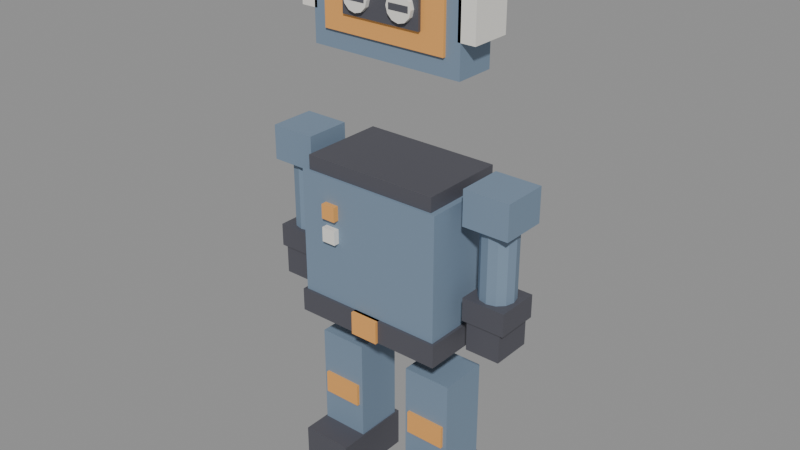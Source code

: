 # Source: cassette-punk.blend  (saved by Blender 5.2.44; exported with 4.5.12 LTS)
import bpy
from mathutils import Matrix  # noqa: F401  (used for matrix-valued properties, if any)

bpy.ops.wm.read_factory_settings(use_empty=True)
scene = bpy.context.scene
scene.name = 'Scene'

# ---- materials (node trees are filled in below, after node groups)
mat_mat_body = bpy.data.materials.new('MAT_Body')
mat_mat_accent = bpy.data.materials.new('MAT_Accent')
mat_mat_dark = bpy.data.materials.new('MAT_Dark')
mat_mat_reel = bpy.data.materials.new('MAT_Reel')

# ---- material node trees
mat_mat_body.use_nodes = True; mat_mat_body.node_tree.nodes.clear()
_N = mat_mat_body.node_tree.nodes; _L = mat_mat_body.node_tree.links
n0 = _N.new('ShaderNodeBsdfPrincipled'); n0.name = 'Principled BSDF'; n0.location = (-200, 100)
n0.inputs[0].default_value = (0.2, 0.28, 0.38, 1.0)
n0.inputs[1].default_value = 0.1
n0.inputs[2].default_value = 0.7
n0.inputs[10].default_value = 0.005
n1 = _N.new('ShaderNodeOutputMaterial'); n1.name = 'Material Output'; n1.location = (200, 100)
_L.new(n0.outputs[0], n1.inputs[0])
n1.is_active_output = True
mat_mat_accent.use_nodes = True; mat_mat_accent.node_tree.nodes.clear()
_N = mat_mat_accent.node_tree.nodes; _L = mat_mat_accent.node_tree.links
n0 = _N.new('ShaderNodeBsdfPrincipled'); n0.name = 'Principled BSDF'; n0.location = (-200, 100)
n0.inputs[0].default_value = (0.95, 0.45, 0.12, 1.0)
n0.inputs[1].default_value = 0.2
n0.inputs[10].default_value = 0.005
n1 = _N.new('ShaderNodeOutputMaterial'); n1.name = 'Material Output'; n1.location = (200, 100)
_L.new(n0.outputs[0], n1.inputs[0])
n1.is_active_output = True
mat_mat_dark.use_nodes = True; mat_mat_dark.node_tree.nodes.clear()
_N = mat_mat_dark.node_tree.nodes; _L = mat_mat_dark.node_tree.links
n0 = _N.new('ShaderNodeBsdfPrincipled'); n0.name = 'Principled BSDF'; n0.location = (-200, 100)
n0.inputs[0].default_value = (0.1, 0.1, 0.12, 1.0)
n0.inputs[1].default_value = 0.2
n0.inputs[2].default_value = 0.6
n0.inputs[10].default_value = 0.005
n1 = _N.new('ShaderNodeOutputMaterial'); n1.name = 'Material Output'; n1.location = (200, 100)
_L.new(n0.outputs[0], n1.inputs[0])
n1.is_active_output = True
mat_mat_reel.use_nodes = True; mat_mat_reel.node_tree.nodes.clear()
_N = mat_mat_reel.node_tree.nodes; _L = mat_mat_reel.node_tree.links
n0 = _N.new('ShaderNodeBsdfPrincipled'); n0.name = 'Principled BSDF'; n0.location = (-200, 100)
n0.inputs[0].default_value = (0.9, 0.88, 0.82, 1.0)
n0.inputs[1].default_value = 0.1
n0.inputs[2].default_value = 0.4
n0.inputs[10].default_value = 0.005
n1 = _N.new('ShaderNodeOutputMaterial'); n1.name = 'Material Output'; n1.location = (200, 100)
_L.new(n0.outputs[0], n1.inputs[0])
n1.is_active_output = True

# ---- meshes
me_cassetteshell_mesh = bpy.data.meshes.new('CassetteShell_mesh')
me_cassetteshell_mesh.from_pydata([(-0.27, -0.07, -0.18), (-0.27, -0.07, 0.18), (-0.27, 0.07, -0.18), (-0.27, 0.07, 0.18), (0.27, -0.07, -0.18), (0.27, -0.07, 0.18), (0.27, 0.07, -0.18), (0.27, 0.07, 0.18)], [], [(0, 1, 3, 2), (2, 3, 7, 6), (6, 7, 5, 4), (4, 5, 1, 0), (2, 6, 4, 0), (7, 3, 1, 5)])
me_cassetteshell_mesh.materials.append(mat_mat_body)
me_cassetteshell_mesh.update()
me_cassettelabel_mesh = bpy.data.meshes.new('CassetteLabel_mesh')
me_cassettelabel_mesh.from_pydata([(-0.22, -0.075, -0.12), (-0.22, -0.075, 0.12), (-0.22, 0.075, -0.12), (-0.22, 0.075, 0.12), (0.22, -0.075, -0.12), (0.22, -0.075, 0.12), (0.22, 0.075, -0.12), (0.22, 0.075, 0.12)], [], [(0, 1, 3, 2), (2, 3, 7, 6), (6, 7, 5, 4), (4, 5, 1, 0), (2, 6, 4, 0), (7, 3, 1, 5)])
me_cassettelabel_mesh.materials.append(mat_mat_accent)
me_cassettelabel_mesh.update()
me_cassettewindow_mesh = bpy.data.meshes.new('CassetteWindow_mesh')
me_cassettewindow_mesh.from_pydata([(-0.14, -0.08, -0.06), (-0.14, -0.08, 0.06), (-0.14, 0.08, -0.06), (-0.14, 0.08, 0.06), (0.14, -0.08, -0.06), (0.14, -0.08, 0.06), (0.14, 0.08, -0.06), (0.14, 0.08, 0.06)], [], [(0, 1, 3, 2), (2, 3, 7, 6), (6, 7, 5, 4), (4, 5, 1, 0), (2, 6, 4, 0), (7, 3, 1, 5)])
me_cassettewindow_mesh.materials.append(mat_mat_dark)
me_cassettewindow_mesh.update()
me_fx_reel_l_mesh = bpy.data.meshes.new('FX_Reel_L_mesh')
me_fx_reel_l_mesh.from_pydata([(0.0, 0.045, -0.015), (0.0, 0.045, 0.015), (0.0225, 0.03897, -0.015), (0.0225, 0.03897, 0.015), (0.03897, 0.0225, -0.015), (0.03897, 0.0225, 0.015), (0.045, 0.0, -0.015), (0.045, 0.0, 0.015), (0.03897, -0.0225, -0.015), (0.03897, -0.0225, 0.015), (0.0225, -0.03897, -0.015), (0.0225, -0.03897, 0.015), (0.0, -0.045, -0.015), (0.0, -0.045, 0.015), (-0.0225, -0.03897, -0.015), (-0.0225, -0.03897, 0.015), (-0.03897, -0.0225, -0.015), (-0.03897, -0.0225, 0.015), (-0.045, 0.0, -0.015), (-0.045, 0.0, 0.015), (-0.03897, 0.0225, -0.015), (-0.03897, 0.0225, 0.015), (-0.0225, 0.03897, -0.015), (-0.0225, 0.03897, 0.015)], [], [(0, 1, 3, 2), (2, 3, 5, 4), (4, 5, 7, 6), (6, 7, 9, 8), (8, 9, 11, 10), (10, 11, 13, 12), (12, 13, 15, 14), (14, 15, 17, 16), (16, 17, 19, 18), (18, 19, 21, 20), (3, 1, 23, 21, 19, 17, 15, 13, 11, 9, 7, 5), (20, 21, 23, 22), (22, 23, 1, 0), (0, 2, 4, 6, 8, 10, 12, 14, 16, 18, 20, 22)])
me_fx_reel_l_mesh.materials.append(mat_mat_reel)
me_fx_reel_l_mesh.update()
me_fx_reel_l_spoke_mesh = bpy.data.meshes.new('FX_Reel_L_Spoke_mesh')
me_fx_reel_l_spoke_mesh.from_pydata([(-0.035, -0.016, -0.01), (-0.035, -0.016, 0.01), (-0.035, 0.016, -0.01), (-0.035, 0.016, 0.01), (0.035, -0.016, -0.01), (0.035, -0.016, 0.01), (0.035, 0.016, -0.01), (0.035, 0.016, 0.01)], [], [(0, 1, 3, 2), (2, 3, 7, 6), (6, 7, 5, 4), (4, 5, 1, 0), (2, 6, 4, 0), (7, 3, 1, 5)])
me_fx_reel_l_spoke_mesh.materials.append(mat_mat_dark)
me_fx_reel_l_spoke_mesh.update()
me_fx_reel_r_mesh = bpy.data.meshes.new('FX_Reel_R_mesh')
me_fx_reel_r_mesh.from_pydata([(0.0, 0.045, -0.015), (0.0, 0.045, 0.015), (0.0225, 0.03897, -0.015), (0.0225, 0.03897, 0.015), (0.03897, 0.0225, -0.015), (0.03897, 0.0225, 0.015), (0.045, 0.0, -0.015), (0.045, 0.0, 0.015), (0.03897, -0.0225, -0.015), (0.03897, -0.0225, 0.015), (0.0225, -0.03897, -0.015), (0.0225, -0.03897, 0.015), (0.0, -0.045, -0.015), (0.0, -0.045, 0.015), (-0.0225, -0.03897, -0.015), (-0.0225, -0.03897, 0.015), (-0.03897, -0.0225, -0.015), (-0.03897, -0.0225, 0.015), (-0.045, 0.0, -0.015), (-0.045, 0.0, 0.015), (-0.03897, 0.0225, -0.015), (-0.03897, 0.0225, 0.015), (-0.0225, 0.03897, -0.015), (-0.0225, 0.03897, 0.015)], [], [(0, 1, 3, 2), (2, 3, 5, 4), (4, 5, 7, 6), (6, 7, 9, 8), (8, 9, 11, 10), (10, 11, 13, 12), (12, 13, 15, 14), (14, 15, 17, 16), (16, 17, 19, 18), (18, 19, 21, 20), (3, 1, 23, 21, 19, 17, 15, 13, 11, 9, 7, 5), (20, 21, 23, 22), (22, 23, 1, 0), (0, 2, 4, 6, 8, 10, 12, 14, 16, 18, 20, 22)])
me_fx_reel_r_mesh.materials.append(mat_mat_reel)
me_fx_reel_r_mesh.update()
me_fx_reel_r_spoke_mesh = bpy.data.meshes.new('FX_Reel_R_Spoke_mesh')
me_fx_reel_r_spoke_mesh.from_pydata([(-0.035, -0.016, -0.01), (-0.035, -0.016, 0.01), (-0.035, 0.016, -0.01), (-0.035, 0.016, 0.01), (0.035, -0.016, -0.01), (0.035, -0.016, 0.01), (0.035, 0.016, -0.01), (0.035, 0.016, 0.01)], [], [(0, 1, 3, 2), (2, 3, 7, 6), (6, 7, 5, 4), (4, 5, 1, 0), (2, 6, 4, 0), (7, 3, 1, 5)])
me_fx_reel_r_spoke_mesh.materials.append(mat_mat_dark)
me_fx_reel_r_spoke_mesh.update()
me_headphoneband_mesh = bpy.data.meshes.new('HeadphoneBand_mesh')
me_headphoneband_mesh.from_pydata([(-0.29, -0.03, -0.02), (-0.29, -0.03, 0.02), (-0.29, 0.03, -0.02), (-0.29, 0.03, 0.02), (0.29, -0.03, -0.02), (0.29, -0.03, 0.02), (0.29, 0.03, -0.02), (0.29, 0.03, 0.02)], [], [(0, 1, 3, 2), (2, 3, 7, 6), (6, 7, 5, 4), (4, 5, 1, 0), (2, 6, 4, 0), (7, 3, 1, 5)])
me_headphoneband_mesh.materials.append(mat_mat_dark)
me_headphoneband_mesh.update()
me_earcup_l_mesh = bpy.data.meshes.new('EarCup_L_mesh')
me_earcup_l_mesh.from_pydata([(-0.03, -0.07, -0.07), (-0.03, -0.07, 0.07), (-0.03, 0.07, -0.07), (-0.03, 0.07, 0.07), (0.03, -0.07, -0.07), (0.03, -0.07, 0.07), (0.03, 0.07, -0.07), (0.03, 0.07, 0.07)], [], [(0, 1, 3, 2), (2, 3, 7, 6), (6, 7, 5, 4), (4, 5, 1, 0), (2, 6, 4, 0), (7, 3, 1, 5)])
me_earcup_l_mesh.materials.append(mat_mat_reel)
me_earcup_l_mesh.update()
me_earcup_r_mesh = bpy.data.meshes.new('EarCup_R_mesh')
me_earcup_r_mesh.from_pydata([(-0.03, -0.07, -0.07), (-0.03, -0.07, 0.07), (-0.03, 0.07, -0.07), (-0.03, 0.07, 0.07), (0.03, -0.07, -0.07), (0.03, -0.07, 0.07), (0.03, 0.07, -0.07), (0.03, 0.07, 0.07)], [], [(0, 1, 3, 2), (2, 3, 7, 6), (6, 7, 5, 4), (4, 5, 1, 0), (2, 6, 4, 0), (7, 3, 1, 5)])
me_earcup_r_mesh.materials.append(mat_mat_reel)
me_earcup_r_mesh.update()
me_bandtee_mesh = bpy.data.meshes.new('BandTee_mesh')
me_bandtee_mesh.from_pydata([(-0.24, -0.15, -0.28), (-0.24, -0.15, 0.28), (-0.24, 0.15, -0.28), (-0.24, 0.15, 0.28), (0.24, -0.15, -0.28), (0.24, -0.15, 0.28), (0.24, 0.15, -0.28), (0.24, 0.15, 0.28)], [], [(0, 1, 3, 2), (2, 3, 7, 6), (6, 7, 5, 4), (4, 5, 1, 0), (2, 6, 4, 0), (7, 3, 1, 5)])
me_bandtee_mesh.materials.append(mat_mat_dark)
me_bandtee_mesh.update()
me_denimvest_mesh = bpy.data.meshes.new('DenimVest_mesh')
me_denimvest_mesh.from_pydata([(-0.26, -0.16, -0.25), (-0.26, -0.16, 0.25), (-0.26, 0.16, -0.25), (-0.26, 0.16, 0.25), (0.26, -0.16, -0.25), (0.26, -0.16, 0.25), (0.26, 0.16, -0.25), (0.26, 0.16, 0.25)], [], [(0, 1, 3, 2), (2, 3, 7, 6), (6, 7, 5, 4), (4, 5, 1, 0), (2, 6, 4, 0), (7, 3, 1, 5)])
me_denimvest_mesh.materials.append(mat_mat_body)
me_denimvest_mesh.update()
me_punkpin1_mesh = bpy.data.meshes.new('PunkPin1_mesh')
me_punkpin1_mesh.from_pydata([(-0.025, -0.01, -0.025), (-0.025, -0.01, 0.025), (-0.025, 0.01, -0.025), (-0.025, 0.01, 0.025), (0.025, -0.01, -0.025), (0.025, -0.01, 0.025), (0.025, 0.01, -0.025), (0.025, 0.01, 0.025)], [], [(0, 1, 3, 2), (2, 3, 7, 6), (6, 7, 5, 4), (4, 5, 1, 0), (2, 6, 4, 0), (7, 3, 1, 5)])
me_punkpin1_mesh.materials.append(mat_mat_accent)
me_punkpin1_mesh.update()
me_punkpin2_mesh = bpy.data.meshes.new('PunkPin2_mesh')
me_punkpin2_mesh.from_pydata([(-0.025, -0.01, -0.025), (-0.025, -0.01, 0.025), (-0.025, 0.01, -0.025), (-0.025, 0.01, 0.025), (0.025, -0.01, -0.025), (0.025, -0.01, 0.025), (0.025, 0.01, -0.025), (0.025, 0.01, 0.025)], [], [(0, 1, 3, 2), (2, 3, 7, 6), (6, 7, 5, 4), (4, 5, 1, 0), (2, 6, 4, 0), (7, 3, 1, 5)])
me_punkpin2_mesh.materials.append(mat_mat_reel)
me_punkpin2_mesh.update()
me_studdedbelt_mesh = bpy.data.meshes.new('StuddedBelt_mesh')
me_studdedbelt_mesh.from_pydata([(-0.27, -0.17, -0.04), (-0.27, -0.17, 0.04), (-0.27, 0.17, -0.04), (-0.27, 0.17, 0.04), (0.27, -0.17, -0.04), (0.27, -0.17, 0.04), (0.27, 0.17, -0.04), (0.27, 0.17, 0.04)], [], [(0, 1, 3, 2), (2, 3, 7, 6), (6, 7, 5, 4), (4, 5, 1, 0), (2, 6, 4, 0), (7, 3, 1, 5)])
me_studdedbelt_mesh.materials.append(mat_mat_dark)
me_studdedbelt_mesh.update()
me_beltbuckle_mesh = bpy.data.meshes.new('BeltBuckle_mesh')
me_beltbuckle_mesh.from_pydata([(-0.05, -0.18, -0.04), (-0.05, -0.18, 0.04), (-0.05, 0.18, -0.04), (-0.05, 0.18, 0.04), (0.05, -0.18, -0.04), (0.05, -0.18, 0.04), (0.05, 0.18, -0.04), (0.05, 0.18, 0.04)], [], [(0, 1, 3, 2), (2, 3, 7, 6), (6, 7, 5, 4), (4, 5, 1, 0), (2, 6, 4, 0), (7, 3, 1, 5)])
me_beltbuckle_mesh.materials.append(mat_mat_accent)
me_beltbuckle_mesh.update()
me_vestshoulder_l_mesh = bpy.data.meshes.new('VestShoulder_L_mesh')
me_vestshoulder_l_mesh.from_pydata([(-0.08, -0.08, -0.06), (-0.08, -0.08, 0.06), (-0.08, 0.08, -0.06), (-0.08, 0.08, 0.06), (0.08, -0.08, -0.06), (0.08, -0.08, 0.06), (0.08, 0.08, -0.06), (0.08, 0.08, 0.06)], [], [(0, 1, 3, 2), (2, 3, 7, 6), (6, 7, 5, 4), (4, 5, 1, 0), (2, 6, 4, 0), (7, 3, 1, 5)])
me_vestshoulder_l_mesh.materials.append(mat_mat_body)
me_vestshoulder_l_mesh.update()
me_arm_l_mesh = bpy.data.meshes.new('Arm_L_mesh')
me_arm_l_mesh.from_pydata([(0.0, 0.06, -0.16), (0.0, 0.06, 0.16), (0.03, 0.05196, -0.16), (0.03, 0.05196, 0.16), (0.05196, 0.03, -0.16), (0.05196, 0.03, 0.16), (0.06, 0.0, -0.16), (0.06, 0.0, 0.16), (0.05196, -0.03, -0.16), (0.05196, -0.03, 0.16), (0.03, -0.05196, -0.16), (0.03, -0.05196, 0.16), (0.0, -0.06, -0.16), (0.0, -0.06, 0.16), (-0.03, -0.05196, -0.16), (-0.03, -0.05196, 0.16), (-0.05196, -0.03, -0.16), (-0.05196, -0.03, 0.16), (-0.06, 0.0, -0.16), (-0.06, 0.0, 0.16), (-0.05196, 0.03, -0.16), (-0.05196, 0.03, 0.16), (-0.03, 0.05196, -0.16), (-0.03, 0.05196, 0.16)], [], [(0, 1, 3, 2), (2, 3, 5, 4), (4, 5, 7, 6), (6, 7, 9, 8), (8, 9, 11, 10), (10, 11, 13, 12), (12, 13, 15, 14), (14, 15, 17, 16), (16, 17, 19, 18), (18, 19, 21, 20), (3, 1, 23, 21, 19, 17, 15, 13, 11, 9, 7, 5), (20, 21, 23, 22), (22, 23, 1, 0), (0, 2, 4, 6, 8, 10, 12, 14, 16, 18, 20, 22)])
me_arm_l_mesh.materials.append(mat_mat_body)
me_arm_l_mesh.update()
me_wristband_l_mesh = bpy.data.meshes.new('Wristband_L_mesh')
me_wristband_l_mesh.from_pydata([(-0.075, -0.075, -0.04), (-0.075, -0.075, 0.04), (-0.075, 0.075, -0.04), (-0.075, 0.075, 0.04), (0.075, -0.075, -0.04), (0.075, -0.075, 0.04), (0.075, 0.075, -0.04), (0.075, 0.075, 0.04)], [], [(0, 1, 3, 2), (2, 3, 7, 6), (6, 7, 5, 4), (4, 5, 1, 0), (2, 6, 4, 0), (7, 3, 1, 5)])
me_wristband_l_mesh.materials.append(mat_mat_dark)
me_wristband_l_mesh.update()
me_glove_l_mesh = bpy.data.meshes.new('Glove_L_mesh')
me_glove_l_mesh.from_pydata([(-0.06, -0.07, -0.05), (-0.06, -0.07, 0.05), (-0.06, 0.07, -0.05), (-0.06, 0.07, 0.05), (0.06, -0.07, -0.05), (0.06, -0.07, 0.05), (0.06, 0.07, -0.05), (0.06, 0.07, 0.05)], [], [(0, 1, 3, 2), (2, 3, 7, 6), (6, 7, 5, 4), (4, 5, 1, 0), (2, 6, 4, 0), (7, 3, 1, 5)])
me_glove_l_mesh.materials.append(mat_mat_dark)
me_glove_l_mesh.update()
me_vestshoulder_r_mesh = bpy.data.meshes.new('VestShoulder_R_mesh')
me_vestshoulder_r_mesh.from_pydata([(-0.08, -0.08, -0.06), (-0.08, -0.08, 0.06), (-0.08, 0.08, -0.06), (-0.08, 0.08, 0.06), (0.08, -0.08, -0.06), (0.08, -0.08, 0.06), (0.08, 0.08, -0.06), (0.08, 0.08, 0.06)], [], [(0, 1, 3, 2), (2, 3, 7, 6), (6, 7, 5, 4), (4, 5, 1, 0), (2, 6, 4, 0), (7, 3, 1, 5)])
me_vestshoulder_r_mesh.materials.append(mat_mat_body)
me_vestshoulder_r_mesh.update()
me_arm_r_mesh = bpy.data.meshes.new('Arm_R_mesh')
me_arm_r_mesh.from_pydata([(0.0, 0.06, -0.16), (0.0, 0.06, 0.16), (0.03, 0.05196, -0.16), (0.03, 0.05196, 0.16), (0.05196, 0.03, -0.16), (0.05196, 0.03, 0.16), (0.06, 0.0, -0.16), (0.06, 0.0, 0.16), (0.05196, -0.03, -0.16), (0.05196, -0.03, 0.16), (0.03, -0.05196, -0.16), (0.03, -0.05196, 0.16), (0.0, -0.06, -0.16), (0.0, -0.06, 0.16), (-0.03, -0.05196, -0.16), (-0.03, -0.05196, 0.16), (-0.05196, -0.03, -0.16), (-0.05196, -0.03, 0.16), (-0.06, 0.0, -0.16), (-0.06, 0.0, 0.16), (-0.05196, 0.03, -0.16), (-0.05196, 0.03, 0.16), (-0.03, 0.05196, -0.16), (-0.03, 0.05196, 0.16)], [], [(0, 1, 3, 2), (2, 3, 5, 4), (4, 5, 7, 6), (6, 7, 9, 8), (8, 9, 11, 10), (10, 11, 13, 12), (12, 13, 15, 14), (14, 15, 17, 16), (16, 17, 19, 18), (18, 19, 21, 20), (3, 1, 23, 21, 19, 17, 15, 13, 11, 9, 7, 5), (20, 21, 23, 22), (22, 23, 1, 0), (0, 2, 4, 6, 8, 10, 12, 14, 16, 18, 20, 22)])
me_arm_r_mesh.materials.append(mat_mat_body)
me_arm_r_mesh.update()
me_wristband_r_mesh = bpy.data.meshes.new('Wristband_R_mesh')
me_wristband_r_mesh.from_pydata([(-0.075, -0.075, -0.04), (-0.075, -0.075, 0.04), (-0.075, 0.075, -0.04), (-0.075, 0.075, 0.04), (0.075, -0.075, -0.04), (0.075, -0.075, 0.04), (0.075, 0.075, -0.04), (0.075, 0.075, 0.04)], [], [(0, 1, 3, 2), (2, 3, 7, 6), (6, 7, 5, 4), (4, 5, 1, 0), (2, 6, 4, 0), (7, 3, 1, 5)])
me_wristband_r_mesh.materials.append(mat_mat_dark)
me_wristband_r_mesh.update()
me_glove_r_mesh = bpy.data.meshes.new('Glove_R_mesh')
me_glove_r_mesh.from_pydata([(-0.06, -0.07, -0.05), (-0.06, -0.07, 0.05), (-0.06, 0.07, -0.05), (-0.06, 0.07, 0.05), (0.06, -0.07, -0.05), (0.06, -0.07, 0.05), (0.06, 0.07, -0.05), (0.06, 0.07, 0.05)], [], [(0, 1, 3, 2), (2, 3, 7, 6), (6, 7, 5, 4), (4, 5, 1, 0), (2, 6, 4, 0), (7, 3, 1, 5)])
me_glove_r_mesh.materials.append(mat_mat_dark)
me_glove_r_mesh.update()
me_jeans_l_mesh = bpy.data.meshes.new('Jeans_L_mesh')
me_jeans_l_mesh.from_pydata([(-0.085, -0.085, -0.21), (-0.085, -0.085, 0.21), (-0.085, 0.085, -0.21), (-0.085, 0.085, 0.21), (0.085, -0.085, -0.21), (0.085, -0.085, 0.21), (0.085, 0.085, -0.21), (0.085, 0.085, 0.21)], [], [(0, 1, 3, 2), (2, 3, 7, 6), (6, 7, 5, 4), (4, 5, 1, 0), (2, 6, 4, 0), (7, 3, 1, 5)])
me_jeans_l_mesh.materials.append(mat_mat_body)
me_jeans_l_mesh.update()
me_kneepatch_l_mesh = bpy.data.meshes.new('KneePatch_L_mesh')
me_kneepatch_l_mesh.from_pydata([(-0.07, -0.015, -0.04), (-0.07, -0.015, 0.04), (-0.07, 0.015, -0.04), (-0.07, 0.015, 0.04), (0.07, -0.015, -0.04), (0.07, -0.015, 0.04), (0.07, 0.015, -0.04), (0.07, 0.015, 0.04)], [], [(0, 1, 3, 2), (2, 3, 7, 6), (6, 7, 5, 4), (4, 5, 1, 0), (2, 6, 4, 0), (7, 3, 1, 5)])
me_kneepatch_l_mesh.materials.append(mat_mat_accent)
me_kneepatch_l_mesh.update()
me_combatboot_l_mesh = bpy.data.meshes.new('CombatBoot_L_mesh')
me_combatboot_l_mesh.from_pydata([(-0.09, -0.14, -0.07), (-0.09, -0.14, 0.07), (-0.09, 0.14, -0.07), (-0.09, 0.14, 0.07), (0.09, -0.14, -0.07), (0.09, -0.14, 0.07), (0.09, 0.14, -0.07), (0.09, 0.14, 0.07)], [], [(0, 1, 3, 2), (2, 3, 7, 6), (6, 7, 5, 4), (4, 5, 1, 0), (2, 6, 4, 0), (7, 3, 1, 5)])
me_combatboot_l_mesh.materials.append(mat_mat_dark)
me_combatboot_l_mesh.update()
me_jeans_r_mesh = bpy.data.meshes.new('Jeans_R_mesh')
me_jeans_r_mesh.from_pydata([(-0.085, -0.085, -0.21), (-0.085, -0.085, 0.21), (-0.085, 0.085, -0.21), (-0.085, 0.085, 0.21), (0.085, -0.085, -0.21), (0.085, -0.085, 0.21), (0.085, 0.085, -0.21), (0.085, 0.085, 0.21)], [], [(0, 1, 3, 2), (2, 3, 7, 6), (6, 7, 5, 4), (4, 5, 1, 0), (2, 6, 4, 0), (7, 3, 1, 5)])
me_jeans_r_mesh.materials.append(mat_mat_body)
me_jeans_r_mesh.update()
me_kneepatch_r_mesh = bpy.data.meshes.new('KneePatch_R_mesh')
me_kneepatch_r_mesh.from_pydata([(-0.07, -0.015, -0.04), (-0.07, -0.015, 0.04), (-0.07, 0.015, -0.04), (-0.07, 0.015, 0.04), (0.07, -0.015, -0.04), (0.07, -0.015, 0.04), (0.07, 0.015, -0.04), (0.07, 0.015, 0.04)], [], [(0, 1, 3, 2), (2, 3, 7, 6), (6, 7, 5, 4), (4, 5, 1, 0), (2, 6, 4, 0), (7, 3, 1, 5)])
me_kneepatch_r_mesh.materials.append(mat_mat_accent)
me_kneepatch_r_mesh.update()
me_combatboot_r_mesh = bpy.data.meshes.new('CombatBoot_R_mesh')
me_combatboot_r_mesh.from_pydata([(-0.09, -0.14, -0.07), (-0.09, -0.14, 0.07), (-0.09, 0.14, -0.07), (-0.09, 0.14, 0.07), (0.09, -0.14, -0.07), (0.09, -0.14, 0.07), (0.09, 0.14, -0.07), (0.09, 0.14, 0.07)], [], [(0, 1, 3, 2), (2, 3, 7, 6), (6, 7, 5, 4), (4, 5, 1, 0), (2, 6, 4, 0), (7, 3, 1, 5)])
me_combatboot_r_mesh.materials.append(mat_mat_dark)
me_combatboot_r_mesh.update()

# ---- objects
ob_ava_cassette_punk_root = bpy.data.objects.new('AVA_cassette-punk_ROOT', None)
ob_al_rig = bpy.data.objects.new('AL_Rig', None)
ob_al_root = bpy.data.objects.new('AL_Root', None)
ob_al_head = bpy.data.objects.new('AL_Head', None)
ob_al_arm_l = bpy.data.objects.new('AL_Arm_L', None)
ob_al_arm_r = bpy.data.objects.new('AL_Arm_R', None)
ob_al_leg_l = bpy.data.objects.new('AL_Leg_L', None)
ob_al_leg_r = bpy.data.objects.new('AL_Leg_R', None)
ob_cassetteshell = bpy.data.objects.new('CassetteShell', me_cassetteshell_mesh)
ob_cassettelabel = bpy.data.objects.new('CassetteLabel', me_cassettelabel_mesh)
ob_cassettewindow = bpy.data.objects.new('CassetteWindow', me_cassettewindow_mesh)
ob_fx_reel_l = bpy.data.objects.new('FX_Reel_L', me_fx_reel_l_mesh)
ob_fx_reel_l_spoke = bpy.data.objects.new('FX_Reel_L_Spoke', me_fx_reel_l_spoke_mesh)
ob_fx_reel_r = bpy.data.objects.new('FX_Reel_R', me_fx_reel_r_mesh)
ob_fx_reel_r_spoke = bpy.data.objects.new('FX_Reel_R_Spoke', me_fx_reel_r_spoke_mesh)
ob_headphoneband = bpy.data.objects.new('HeadphoneBand', me_headphoneband_mesh)
ob_earcup_l = bpy.data.objects.new('EarCup_L', me_earcup_l_mesh)
ob_earcup_r = bpy.data.objects.new('EarCup_R', me_earcup_r_mesh)
ob_bandtee = bpy.data.objects.new('BandTee', me_bandtee_mesh)
ob_denimvest = bpy.data.objects.new('DenimVest', me_denimvest_mesh)
ob_punkpin1 = bpy.data.objects.new('PunkPin1', me_punkpin1_mesh)
ob_punkpin2 = bpy.data.objects.new('PunkPin2', me_punkpin2_mesh)
ob_studdedbelt = bpy.data.objects.new('StuddedBelt', me_studdedbelt_mesh)
ob_beltbuckle = bpy.data.objects.new('BeltBuckle', me_beltbuckle_mesh)
ob_vestshoulder_l = bpy.data.objects.new('VestShoulder_L', me_vestshoulder_l_mesh)
ob_arm_l = bpy.data.objects.new('Arm_L', me_arm_l_mesh)
ob_wristband_l = bpy.data.objects.new('Wristband_L', me_wristband_l_mesh)
ob_glove_l = bpy.data.objects.new('Glove_L', me_glove_l_mesh)
ob_vestshoulder_r = bpy.data.objects.new('VestShoulder_R', me_vestshoulder_r_mesh)
ob_arm_r = bpy.data.objects.new('Arm_R', me_arm_r_mesh)
ob_wristband_r = bpy.data.objects.new('Wristband_R', me_wristband_r_mesh)
ob_glove_r = bpy.data.objects.new('Glove_R', me_glove_r_mesh)
ob_jeans_l = bpy.data.objects.new('Jeans_L', me_jeans_l_mesh)
ob_kneepatch_l = bpy.data.objects.new('KneePatch_L', me_kneepatch_l_mesh)
ob_combatboot_l = bpy.data.objects.new('CombatBoot_L', me_combatboot_l_mesh)
ob_jeans_r = bpy.data.objects.new('Jeans_R', me_jeans_r_mesh)
ob_kneepatch_r = bpy.data.objects.new('KneePatch_R', me_kneepatch_r_mesh)
ob_combatboot_r = bpy.data.objects.new('CombatBoot_R', me_combatboot_r_mesh)

# ---- transforms, parenting, visibility, modifiers, constraints
ob_ava_cassette_punk_root.location = (0.0, 0.0, 0.0)
ob_al_rig.parent = ob_ava_cassette_punk_root
ob_al_rig.location = (0.0, 0.0, 0.0)
ob_al_root.parent = ob_al_rig
ob_al_root.location = (0.0, 0.0, 0.9)
ob_al_head.parent = ob_al_rig
ob_al_head.location = (0.0, 0.0, 1.45)
ob_al_arm_l.parent = ob_al_rig
ob_al_arm_l.location = (-0.38, 0.0, 1.2)
ob_al_arm_r.parent = ob_al_rig
ob_al_arm_r.location = (0.38, 0.0, 1.2)
ob_al_leg_l.parent = ob_al_rig
ob_al_leg_l.location = (-0.18, 0.0, 0.5)
ob_al_leg_r.parent = ob_al_rig
ob_al_leg_r.location = (0.18, 0.0, 0.5)
ob_cassetteshell.parent = ob_al_head
ob_cassetteshell.location = (0.0, 0.0, 0.24)
ob_cassettelabel.parent = ob_al_head
ob_cassettelabel.location = (0.0, -0.005, 0.24)
ob_cassettewindow.parent = ob_al_head
ob_cassettewindow.location = (0.0, -0.01, 0.24)
ob_fx_reel_l.parent = ob_al_head
ob_fx_reel_l.location = (-0.08, -0.09, 0.24)
ob_fx_reel_l.rotation_euler = (1.571, 0.0, 0.0)
ob_fx_reel_l_spoke.parent = ob_al_head
ob_fx_reel_l_spoke.location = (-0.08, -0.09, 0.24)
ob_fx_reel_r.parent = ob_al_head
ob_fx_reel_r.location = (0.08, -0.09, 0.24)
ob_fx_reel_r.rotation_euler = (1.571, 0.0, 0.0)
ob_fx_reel_r_spoke.parent = ob_al_head
ob_fx_reel_r_spoke.location = (0.08, -0.09, 0.24)
ob_headphoneband.parent = ob_al_head
ob_headphoneband.location = (0.0, 0.0, 0.44)
ob_earcup_l.parent = ob_al_head
ob_earcup_l.location = (-0.29, 0.0, 0.24)
ob_earcup_r.parent = ob_al_head
ob_earcup_r.location = (0.29, 0.0, 0.24)
ob_bandtee.parent = ob_al_root
ob_bandtee.location = (0.0, 0.0, 0.0)
ob_denimvest.parent = ob_al_root
ob_denimvest.location = (0.0, 0.0, -0.02)
ob_punkpin1.parent = ob_al_root
ob_punkpin1.location = (-0.14, -0.17, 0.12)
ob_punkpin2.parent = ob_al_root
ob_punkpin2.location = (-0.14, -0.17, 0.04)
ob_studdedbelt.parent = ob_al_root
ob_studdedbelt.location = (0.0, 0.0, -0.24)
ob_beltbuckle.parent = ob_al_root
ob_beltbuckle.location = (0.0, 0.0, -0.24)
ob_vestshoulder_l.parent = ob_al_arm_l
ob_vestshoulder_l.location = (0.0, 0.0, -0.06)
ob_arm_l.parent = ob_al_arm_l
ob_arm_l.location = (0.0, 0.0, -0.26)
ob_wristband_l.parent = ob_al_arm_l
ob_wristband_l.location = (0.0, 0.0, -0.4)
ob_glove_l.parent = ob_al_arm_l
ob_glove_l.location = (0.0, 0.0, -0.49)
ob_vestshoulder_r.parent = ob_al_arm_r
ob_vestshoulder_r.location = (0.0, 0.0, -0.06)
ob_arm_r.parent = ob_al_arm_r
ob_arm_r.location = (0.0, 0.0, -0.26)
ob_wristband_r.parent = ob_al_arm_r
ob_wristband_r.location = (0.0, 0.0, -0.4)
ob_glove_r.parent = ob_al_arm_r
ob_glove_r.location = (0.0, 0.0, -0.49)
ob_jeans_l.parent = ob_al_leg_l
ob_jeans_l.location = (0.0, 0.0, -0.21)
ob_kneepatch_l.parent = ob_al_leg_l
ob_kneepatch_l.location = (0.0, -0.08, -0.2)
ob_combatboot_l.parent = ob_al_leg_l
ob_combatboot_l.location = (0.0, -0.04, -0.43)
ob_jeans_r.parent = ob_al_leg_r
ob_jeans_r.location = (0.0, 0.0, -0.21)
ob_kneepatch_r.parent = ob_al_leg_r
ob_kneepatch_r.location = (0.0, -0.08, -0.2)
ob_combatboot_r.parent = ob_al_leg_r
ob_combatboot_r.location = (0.0, -0.04, -0.43)

# ---- collection membership
scene.collection.objects.link(ob_ava_cassette_punk_root)
scene.collection.objects.link(ob_al_rig)
scene.collection.objects.link(ob_al_root)
scene.collection.objects.link(ob_al_head)
scene.collection.objects.link(ob_al_arm_l)
scene.collection.objects.link(ob_al_arm_r)
scene.collection.objects.link(ob_al_leg_l)
scene.collection.objects.link(ob_al_leg_r)
scene.collection.objects.link(ob_cassetteshell)
scene.collection.objects.link(ob_cassettelabel)
scene.collection.objects.link(ob_cassettewindow)
scene.collection.objects.link(ob_fx_reel_l)
scene.collection.objects.link(ob_fx_reel_l_spoke)
scene.collection.objects.link(ob_fx_reel_r)
scene.collection.objects.link(ob_fx_reel_r_spoke)
scene.collection.objects.link(ob_headphoneband)
scene.collection.objects.link(ob_earcup_l)
scene.collection.objects.link(ob_earcup_r)
scene.collection.objects.link(ob_bandtee)
scene.collection.objects.link(ob_denimvest)
scene.collection.objects.link(ob_punkpin1)
scene.collection.objects.link(ob_punkpin2)
scene.collection.objects.link(ob_studdedbelt)
scene.collection.objects.link(ob_beltbuckle)
scene.collection.objects.link(ob_vestshoulder_l)
scene.collection.objects.link(ob_arm_l)
scene.collection.objects.link(ob_wristband_l)
scene.collection.objects.link(ob_glove_l)
scene.collection.objects.link(ob_vestshoulder_r)
scene.collection.objects.link(ob_arm_r)
scene.collection.objects.link(ob_wristband_r)
scene.collection.objects.link(ob_glove_r)
scene.collection.objects.link(ob_jeans_l)
scene.collection.objects.link(ob_kneepatch_l)
scene.collection.objects.link(ob_combatboot_l)
scene.collection.objects.link(ob_jeans_r)
scene.collection.objects.link(ob_kneepatch_r)
scene.collection.objects.link(ob_combatboot_r)

# ---- scene / render settings (as saved in the file)
scene.frame_start = 1; scene.frame_end = 250; scene.frame_set(1)
scene.render.engine = 'BLENDER_EEVEE_NEXT'
scene.render.bake_bias = 0.0
scene.render.bake_samples = 0
scene.render.compositor_device = 'GPU'
scene.eevee.use_volume_custom_range = False
scene.eevee.fast_gi_thickness_near = 0.1
scene.eevee.fast_gi_thickness_far = 0.0
scene.eevee.ray_tracing_options.screen_trace_thickness = 0.1
bpy.context.view_layer.update()

# ---- added for rendering (the .blend has no active camera and no usable light): camera, sun + grey world if the file has none
cam_auto = bpy.data.cameras.new('AutoCamera')
cam_auto.lens = 50.0
cam_auto.sensor_width = 36.0
cam_auto.clip_end = 1000.0
ob_auto_camera = bpy.data.objects.new('AutoCamera', cam_auto)
scene.collection.objects.link(ob_auto_camera)
ob_auto_camera.location = (1.98958, -2.38749, 2.54666)
ob_auto_camera.rotation_euler = (1.09748, -7.21219e-08, 0.694738)
scene.camera = ob_auto_camera
light_auto_sun = bpy.data.lights.new('AutoSun', 'SUN')
light_auto_sun.energy = 3.0
light_auto_sun.angle = 0.0523599
ob_auto_sun = bpy.data.objects.new('AutoSun', light_auto_sun)
scene.collection.objects.link(ob_auto_sun)
ob_auto_sun.rotation_euler = (0.872665, 0.174533, 0.523599)
if scene.world is None:
    world_auto = bpy.data.worlds.new('AutoWorld')
    world_auto.color = (0.3, 0.3, 0.3)
    scene.world = world_auto
bpy.context.view_layer.update()
